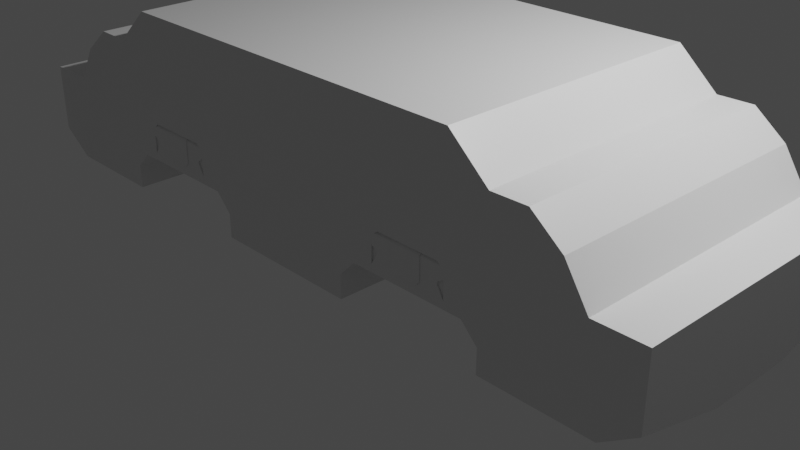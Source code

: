 # Source: Case18.blend  (saved by Blender 3.1.7; exported with 4.5.12 LTS)
import bpy
from mathutils import Matrix  # noqa: F401  (used for matrix-valued properties, if any)

bpy.ops.wm.read_factory_settings(use_empty=True)
scene = bpy.context.scene
scene.name = 'Scene'

# ---- collections
col_collection = bpy.data.collections.new('Collection'); scene.collection.children.link(col_collection)
col_cutters = bpy.data.collections.new('Cutters'); scene.collection.children.link(col_cutters)
col_case = bpy.data.collections.new('Case'); scene.collection.children.link(col_case)

# ---- materials (node trees are filled in below, after node groups)
mat_material = bpy.data.materials.new('Material')
mat_material.alpha_threshold = 0.0
mat_material.use_transparent_shadow = False
mat_material.line_color = (0.0, 0.0, 0.0, 1.0)

# ---- node groups
ng_auto_smooth = bpy.data.node_groups.new('Auto Smooth', 'GeometryNodeTree')
_s = ng_auto_smooth.interface.new_socket(name='Geometry', in_out='OUTPUT', socket_type='NodeSocketGeometry')
_s = ng_auto_smooth.interface.new_socket(name='Geometry', in_out='INPUT', socket_type='NodeSocketGeometry')
_s = ng_auto_smooth.interface.new_socket(name='Angle', in_out='INPUT', socket_type='NodeSocketFloat')
_s.subtype = 'ANGLE'
_s.min_value = 0.0
_s.max_value = 3.142
ng_auto_smooth.is_modifier = True
_N = ng_auto_smooth.nodes; _L = ng_auto_smooth.links
n0 = _N.new('NodeGroupOutput'); n0.name = 'Group Output'; n0.location = (480, -100)
n1 = _N.new('NodeGroupInput'); n1.name = 'Group Input'; n1.location = (-420, -300)
n2 = _N.new('NodeGroupInput'); n2.name = 'Group Input.001'; n2.location = (-60, -100)
n3 = _N.new('GeometryNodeSetShadeSmooth'); n3.name = 'Set Shade Smooth'; n3.location = (120, -100)
n3.domain = 'EDGE'
n4 = _N.new('GeometryNodeSetShadeSmooth'); n4.name = 'Set Shade Smooth.001'; n4.location = (300, -100)
n5 = _N.new('GeometryNodeInputMeshEdgeAngle'); n5.name = 'Edge Angle'; n5.location = (-420, -220)
n6 = _N.new('GeometryNodeInputEdgeSmooth'); n6.name = 'Is Edge Smooth'; n6.location = (-60, -160)
n7 = _N.new('GeometryNodeInputShadeSmooth'); n7.name = 'Is Face Smooth'; n7.location = (-240, -340)
n8 = _N.new('FunctionNodeBooleanMath'); n8.name = 'Boolean Math'; n8.location = (-60, -220)
n9 = _N.new('FunctionNodeCompare'); n9.name = 'Compare'; n9.location = (-240, -180)
n9.operation = 'LESS_EQUAL'
_L.new(n5.outputs[0], n9.inputs[0])
_L.new(n4.outputs[0], n0.inputs[0])
_L.new(n1.outputs[1], n9.inputs[1])
_L.new(n9.outputs[0], n8.inputs[0])
_L.new(n7.outputs[0], n8.inputs[1])
_L.new(n2.outputs[0], n3.inputs[0])
_L.new(n6.outputs[0], n3.inputs[1])
_L.new(n3.outputs[0], n4.inputs[0])
_L.new(n8.outputs[0], n3.inputs[2])
n0.is_active_output = True

# ---- material node trees
mat_material.use_nodes = True; mat_material.node_tree.nodes.clear()
_N = mat_material.node_tree.nodes; _L = mat_material.node_tree.links
n0 = _N.new('ShaderNodeOutputMaterial'); n0.name = 'Material Output'; n0.location = (300, 300)
n1 = _N.new('ShaderNodeBsdfPrincipled'); n1.name = 'Principled BSDF'; n1.location = (10, 300)
n1.distribution = 'GGX'
n1.subsurface_method = 'RANDOM_WALK_SKIN'
n1.inputs[2].default_value = 0.4
n1.inputs[3].default_value = 1.45
n1.inputs[27].default_value = (0.0, 0.0, 0.0, 1.0)
n1.inputs[28].default_value = 1.0
_L.new(n1.outputs[0], n0.inputs[0])
n0.is_active_output = True

# ---- world
world_world = bpy.data.worlds.new('World'); scene.world = world_world
world_world.use_nodes = True; world_world.node_tree.nodes.clear()
_N = world_world.node_tree.nodes; _L = world_world.node_tree.links
n0 = _N.new('ShaderNodeOutputWorld'); n0.name = 'World Output'; n0.location = (300, 300)
n1 = _N.new('ShaderNodeBackground'); n1.name = 'Background'; n1.location = (10, 300)
n1.inputs[0].default_value = (0.05088, 0.05088, 0.05088, 1.0)
_L.new(n1.outputs[0], n0.inputs[0])
n0.is_active_output = True
world_world.color = (0.05088, 0.05088, 0.05088)
world_world.use_sun_shadow = False
world_world.sun_shadow_jitter_overblur = 0.0

# ---- cameras
cam_camera = bpy.data.cameras.new('Camera')
cam_camera.clip_end = 100.0
cam_camera.ortho_scale = 7.314

# ---- lights
light_light = bpy.data.lights.new('Light', 'POINT')
light_light.transmission_factor = 0.0
light_light.energy = 1000.0
light_light.shadow_soft_size = 0.1
light_light.shadow_maximum_resolution = 0.006
light_light.use_absolute_resolution = True

# ---- meshes
me_vert = bpy.data.meshes.new('Vert')
me_vert.from_pydata([(-4.993, -2.0, 0.9778), (-4.993, -2.0, 0.9778), (-3.476, -2.0, 0.9778), (-3.227, -2.0, 1.365), (-2.894, -2.0, 1.626), (-1.76, -2.0, 2.288), (-4.995, -2.0, 2.288), (-5.265, -2.0, 1.831), (-3.349, -2.0, 2.738), (-4.993, 1.849, 0.9778), (-3.476, 1.849, 0.9778), (-3.227, 1.849, 1.365), (-2.894, 1.849, 1.626), (-1.76, 1.849, 2.288), (-3.349, 1.849, 2.738), (-4.995, 1.849, 2.288), (-5.265, 1.849, 1.831), (-2.516, -2.0, 1.622), (-2.516, 1.849, 1.622)], [], [(0, 7, 1), (17, 4, 12, 18), (9, 16, 15, 14, 13, 18, 12, 11, 10), (3, 2, 10, 11), (8, 5, 13, 14), (6, 8, 14, 15), (4, 3, 11, 12), (2, 1, 9, 10), (1, 7, 16, 9), (7, 6, 15, 16), (5, 17, 18, 13)])
me_vert.use_remesh_fix_poles = True
me_vert.use_remesh_preserve_attributes = False
me_vert.update()
me_vert_004 = bpy.data.meshes.new('Vert.004')
me_vert_004.from_pydata([(-2.451, -2.459, -0.4108), (-0.8244, 2.674, -0.4324), (-2.451, 2.674, -0.4108), (-0.8244, -2.459, -0.4324), (-2.272, -2.459, 0.4353), (-2.451, -2.459, 0.2555), (-0.8244, -2.459, 0.2555), (-1.004, -2.459, 0.4353), (-2.272, 2.674, 0.4353), (-2.451, 2.674, 0.2555), (-0.8244, 2.674, 0.2555), (-1.004, 2.674, 0.4353)], [], [(2, 9, 8, 11, 10, 1), (0, 3, 6, 7, 4, 5), (7, 6, 10, 11), (5, 4, 8, 9), (3, 0, 2, 1), (6, 3, 1, 10), (4, 7, 11, 8), (0, 5, 9, 2)])
me_vert_004.use_remesh_fix_poles = True
me_vert_004.use_remesh_preserve_attributes = False
me_vert_004.update()
me_vert_006 = bpy.data.meshes.new('Vert.006')
me_vert_006.from_pydata([(-4.038, -2.65, 2.415), (-2.722, -2.65, 1.172), (-1.55, -2.65, 1.172), (-0.8129, -2.65, 0.8174), (0.0, -2.65, 0.8174), (4.038, -2.65, 2.415), (2.722, -2.65, 1.172), (1.55, -2.65, 1.172), (0.8129, -2.65, 0.8174), (-4.038, 2.949, 2.415), (-2.722, 2.949, 1.172), (-1.55, 2.949, 1.172), (-0.8129, 2.949, 0.8174), (0.0, 2.949, 0.8174), (4.038, 2.949, 2.415), (2.722, 2.949, 1.172), (1.55, 2.949, 1.172), (0.8129, 2.949, 0.8174)], [], [(1, 2, 3, 4, 8, 7, 6, 5, 0), (10, 9, 14, 15, 16, 17, 13, 12, 11), (3, 12, 13, 4), (0, 9, 10, 1), (4, 13, 17, 8), (6, 15, 14, 5), (1, 10, 11, 2), (5, 14, 9, 0), (7, 16, 15, 6), (2, 11, 12, 3), (8, 17, 16, 7)])
me_vert_006.use_remesh_fix_poles = True
me_vert_006.use_remesh_preserve_attributes = False
me_vert_006.update()
me_cube_002 = bpy.data.meshes.new('Cube.002')
me_cube_002.from_pydata([(-1.0, -1.0, -1.0), (-1.0, 1.0, -1.0), (1.0, -1.0, -1.0), (1.0, 1.0, -1.0), (-0.8309, -1.0, 1.0), (-1.0, -1.0, 0.8309), (-0.8309, 0.8309, 1.0), (-1.0, 1.0, 0.8309), (1.0, -1.0, 0.8309), (0.8309, -1.0, 1.0), (0.8309, 0.8309, 1.0), (1.0, 1.0, 0.8309)], [], [(10, 6, 4, 9), (3, 11, 8, 2), (0, 5, 7, 1), (1, 3, 2, 0), (1, 7, 11, 3), (4, 6, 7, 5), (6, 10, 11, 7), (10, 9, 8, 11), (2, 8, 9, 4, 5, 0)])
_uv = me_cube_002.uv_layers.new(name='UVMap')
_uv.uv.foreach_set('vector', [0.6461, 0.5211, 0.8539, 0.5211, 0.8539, 0.75, 0.6461, 0.75, 0.375, 0.5, 0.6039, 0.5, 0.6039, 0.75, 0.375, 0.75, 0.375, 0.0, 0.6039, 0.0, 0.6039, 0.25, 0.375, 0.25, 0.125, 0.5, 0.375, 0.5, 0.375, 0.75, 0.125, 0.75, 0.375, 0.25, 0.6039, 0.25, 0.6039, 0.5, 0.375, 0.5, 0.625, 0.0, 0.625, 0.2289, 0.6039, 0.25, 0.6039, 0.0, 0.625, 0.2711, 0.625, 0.4789, 0.6039, 0.5, 0.6039, 0.25, 0.6461, 0.5211, 0.6461, 0.75, 0.6039, 0.75, 0.6039, 0.5, 0.375, 0.75, 0.6039, 0.75, 0.625, 0.7711, 0.625, 0.9789, 0.6039, 1.0, 0.375, 1.0])
me_cube_002.use_remesh_fix_poles = True
me_cube_002.use_remesh_preserve_attributes = False
me_cube_002.update()
me_plane = bpy.data.meshes.new('Plane')
me_plane.from_pydata([(-1.0, -1.0, 0.0), (-1.0, 1.0, 0.0), (1.0, -0.6861, 0.0), (0.6861, -1.0, 0.0), (0.958, -0.8431, 0.0), (0.8431, -0.958, 0.0), (0.6861, 1.0, 0.0), (1.0, 0.6861, 0.0), (0.8431, 0.958, 0.0), (0.958, 0.8431, 0.0), (-1.0, -1.0, 0.2807), (-1.0, 1.0, 0.2807), (1.0, -0.6861, 0.2807), (0.6861, -1.0, 0.2807), (0.958, -0.8431, 0.2807), (0.8431, -0.958, 0.2807), (0.6861, 1.0, 0.2807), (1.0, 0.6861, 0.2807), (0.8431, 0.958, 0.2807), (0.958, 0.8431, 0.2807), (7.197, -6.96, 0.1511), (8.669, -6.03, 0.1783), (6.51, -4.693, 0.1016), (6.423, -5.171, 0.1058), (6.414, -4.81, 0.1006), (6.382, -4.985, 0.1021), (7.896, -4.242, 0.1329), (7.521, -4.055, 0.1202), (7.793, -4.095, 0.1281), (7.655, -4.026, 0.1235), (7.104, -6.892, 0.4301), (8.576, -5.963, 0.4573), (6.417, -4.625, 0.3806), (6.33, -5.104, 0.3848), (6.321, -4.743, 0.3796), (6.289, -4.918, 0.3811), (7.803, -4.174, 0.4119), (7.428, -3.987, 0.3992), (7.7, -4.027, 0.4071), (7.562, -3.959, 0.4025)], [], [(0, 1, 6, 8, 9, 7, 2, 4, 5, 3), (10, 13, 15, 14, 12, 17, 19, 18, 16, 11), (1, 0, 10, 11), (9, 8, 18, 19), (4, 2, 12, 14), (0, 3, 13, 10), (8, 6, 16, 18), (2, 7, 17, 12), (3, 5, 15, 13), (6, 1, 11, 16), (7, 9, 19, 17), (5, 4, 14, 15), (20, 23, 25, 24, 22, 27, 29, 28, 26, 21), (30, 31, 36, 38, 39, 37, 32, 34, 35, 33), (21, 31, 30, 20), (29, 39, 38, 28), (24, 34, 32, 22), (20, 30, 33, 23), (28, 38, 36, 26), (22, 32, 37, 27), (23, 33, 35, 25), (26, 36, 31, 21), (27, 37, 39, 29), (25, 35, 34, 24)])
me_plane.polygons.foreach_set('use_smooth', [True] * 24)
_uv = me_plane.uv_layers.new(name='UVMap')
_uv.uv.foreach_set('vector', [0.0, 0.0, 0.0, 1.0, 0.8431, 1.0, 0.9215, 0.979, 0.979, 0.9215, 1.0, 0.8431, 1.0, 0.1569, 0.979, 0.07846, 0.9215, 0.02102, 0.8431, 0.0, 0.0, 0.0, 0.8431, 0.0, 0.9215, 0.02102, 0.979, 0.07846, 1.0, 0.1569, 1.0, 0.8431, 0.979, 0.9215, 0.9215, 0.979, 0.8431, 1.0, 0.0, 1.0, 0.0, 1.0, 0.0, 0.0, 0.0, 0.0, 0.0, 1.0, 0.979, 0.9215, 0.9215, 0.979, 0.9215, 0.979, 0.979, 0.9215, 0.979, 0.07846, 1.0, 0.1569, 1.0, 0.1569, 0.979, 0.07846, 0.0, 0.0, 0.8431, 0.0, 0.8431, 0.0, 0.0, 0.0, 0.9215, 0.979, 0.8431, 1.0, 0.8431, 1.0, 0.9215, 0.979, 1.0, 0.1569, 1.0, 0.8431, 1.0, 0.8431, 1.0, 0.1569, 0.8431, 0.0, 0.9215, 0.02102, 0.9215, 0.02102, 0.8431, 0.0, 0.8431, 1.0, 0.0, 1.0, 0.0, 1.0, 0.8431, 1.0, 1.0, 0.8431, 0.979, 0.9215, 0.979, 0.9215, 1.0, 0.8431, 0.9215, 0.02102, 0.979, 0.07846, 0.979, 0.07846, 0.9215, 0.02102, 0.0, 0.0, 0.8431, 0.0, 0.9215, 0.02102, 0.979, 0.07846, 1.0, 0.1569, 1.0, 0.8431, 0.979, 0.9215, 0.9215, 0.979, 0.8431, 1.0, 0.0, 1.0, 0.0, 0.0, 0.0, 1.0, 0.8431, 1.0, 0.9215, 0.979, 0.979, 0.9215, 1.0, 0.8431, 1.0, 0.1569, 0.979, 0.07846, 0.9215, 0.02102, 0.8431, 0.0, 0.0, 1.0, 0.0, 1.0, 0.0, 0.0, 0.0, 0.0, 0.979, 0.9215, 0.979, 0.9215, 0.9215, 0.979, 0.9215, 0.979, 0.979, 0.07846, 0.979, 0.07846, 1.0, 0.1569, 1.0, 0.1569, 0.0, 0.0, 0.0, 0.0, 0.8431, 0.0, 0.8431, 0.0, 0.9215, 0.979, 0.9215, 0.979, 0.8431, 1.0, 0.8431, 1.0, 1.0, 0.1569, 1.0, 0.1569, 1.0, 0.8431, 1.0, 0.8431, 0.8431, 0.0, 0.8431, 0.0, 0.9215, 0.02102, 0.9215, 0.02102, 0.8431, 1.0, 0.8431, 1.0, 0.0, 1.0, 0.0, 1.0, 1.0, 0.8431, 1.0, 0.8431, 0.979, 0.9215, 0.979, 0.9215, 0.9215, 0.02102, 0.9215, 0.02102, 0.979, 0.07846, 0.979, 0.07846])
me_plane.use_remesh_fix_poles = True
me_plane.use_remesh_preserve_attributes = False
me_plane.update()
me_cube = bpy.data.meshes.new('Cube')
me_cube.from_pydata([(-2.704, 0.3698, 1.0), (2.704, 0.3698, 1.0), (-2.704, -0.3698, 1.0), (2.704, -0.3698, 1.0), (-2.704, 0.1198, -1.0), (-2.704, 0.3698, -0.75), (-2.454, 0.3698, -1.0), (2.704, 0.3698, -0.75), (2.704, 0.1198, -1.0), (2.454, 0.3698, -1.0), (-2.704, -0.3698, -0.75), (-2.704, -0.1198, -1.0), (-2.454, -0.3698, -1.0), (2.704, -0.1198, -1.0), (2.704, -0.3698, -0.75), (2.454, -0.3698, -1.0)], [], [(0, 2, 3, 1), (15, 14, 3, 2, 10, 12), (8, 7, 1, 3, 14, 13), (12, 11, 4, 6, 9, 8, 13, 15), (6, 5, 0, 1, 7, 9), (4, 5, 6), (7, 8, 9), (10, 11, 12), (13, 14, 15), (11, 10, 2, 0, 5, 4)])
me_cube.polygons.foreach_set('use_smooth', [True] * 10)
_uv = me_cube.uv_layers.new(name='UVMap')
_uv.uv.foreach_set('vector', [0.625, 0.5, 0.875, 0.5, 0.875, 0.75, 0.625, 0.75, 0.375, 0.01156, 0.4062, 0.0, 0.625, 0.0, 0.625, 0.25, 0.4062, 0.25, 0.375, 0.2384, 0.375, 0.8345, 0.4062, 0.75, 0.625, 0.75, 0.625, 1.0, 0.4062, 1.0, 0.375, 0.9155, 0.125, 0.5116, 0.2095, 0.5, 0.2905, 0.5, 0.375, 0.5116, 0.375, 0.7384, 0.2905, 0.75, 0.2095, 0.75, 0.125, 0.7384, 0.375, 0.5116, 0.4062, 0.5, 0.625, 0.5, 0.625, 0.75, 0.4062, 0.75, 0.375, 0.7384, 0.2905, 0.5, 0.4062, 0.5, 0.375, 0.5116, 0.4062, 0.75, 0.375, 0.8345, 0.375, 0.7384, 0.4062, 0.25, 0.375, 0.3345, 0.125, 0.5116, 0.2095, 0.75, 0.4062, 1.0, 0.375, 0.01156, 0.375, 0.3345, 0.4062, 0.25, 0.625, 0.25, 0.625, 0.5, 0.4062, 0.5, 0.375, 0.4155])
me_cube.materials.append(mat_material)
me_cube.use_remesh_preserve_volume = False
me_cube.use_remesh_preserve_attributes = False
me_cube.use_mirror_vertex_groups = False
me_cube.update()
me_cube_003 = bpy.data.meshes.new('Cube.003')
me_cube_003.from_pydata([(-2.005, -1.218, -0.1533), (-2.077, -1.147, -0.2247), (-1.303, -1.218, -0.1533), (-1.232, -1.147, -0.2247), (-2.077, -1.479, -0.5647), (-1.232, -1.479, -0.5647), (-2.077, -1.479, -0.2247), (-1.232, -1.479, -0.2247), (-2.077, -1.147, -0.5647), (-1.232, -1.147, -0.5647), (-2.038, -1.479, -0.1864), (-2.005, -1.446, -0.1533), (-1.303, -1.446, -0.1533), (-1.27, -1.479, -0.1864)], [], [(7, 3, 2, 12, 13), (9, 3, 7, 5), (6, 1, 8, 4), (13, 12, 11, 10), (5, 4, 8, 9), (10, 11, 0, 1, 6), (0, 2, 3, 1), (3, 9, 8, 1), (2, 0, 11, 12), (7, 6, 4, 5), (6, 7, 13, 10)])
me_cube_003.polygons.foreach_set('use_smooth', [True] * 11)
_uv = me_cube_003.uv_layers.new(name='UVMap')
_uv.uv.foreach_set('vector', [0.6039, 0.5984, 0.6039, 0.5, 0.6461, 0.5211, 0.6461, 0.5886, 0.6266, 0.5984, 0.5032, 0.5, 0.6039, 0.5, 0.6039, 0.5984, 0.5032, 0.5984, 0.6039, 0.1516, 0.6039, 0.25, 0.5032, 0.25, 0.5032, 0.1516, 0.4767, 0.1647, 0.4808, 0.1657, 0.4808, 0.1877, 0.4767, 0.1887, 0.0, 0.0, 0.0, 0.0, 0.0, 0.0, 0.0, 0.0, 0.6152, 0.1516, 0.625, 0.1614, 0.625, 0.2289, 0.6039, 0.25, 0.6039, 0.1516, 0.625, 0.2711, 0.625, 0.4789, 0.6039, 0.5, 0.6039, 0.25, 0.6039, 0.5, 0.5032, 0.5, 0.5032, 0.25, 0.6039, 0.25, 0.6461, 0.5211, 0.8539, 0.5211, 0.8539, 0.5886, 0.6461, 0.5886, 0.4719, 0.1635, 0.4719, 0.1899, 0.4294, 0.1899, 0.4294, 0.1635, 0.4719, 0.1899, 0.4719, 0.1635, 0.4767, 0.1647, 0.4767, 0.1887])
me_cube_003.materials.append(mat_material)
me_cube_003.use_remesh_preserve_volume = False
me_cube_003.use_remesh_preserve_attributes = False
me_cube_003.use_mirror_vertex_groups = False
me_cube_003.update()
me_cube_004 = bpy.data.meshes.new('Cube.004')
me_cube_004.from_pydata([(-1.907, -1.446, 0.8467), (-1.563, -1.479, 0.8136), (-1.563, -1.446, 0.8467), (-1.907, -1.479, 0.8136), (-1.563, -1.479, 0.7753), (-1.907, -1.479, 0.7753), (-1.563, -1.479, 0.5777), (-1.602, -1.479, 0.5394), (-1.907, -1.479, 0.5777), (-1.869, -1.479, 0.5394)], [], [(1, 2, 0, 3), (3, 5, 4, 1), (4, 5, 8, 9, 7, 6)])
me_cube_004.polygons.foreach_set('use_smooth', [True] * 3)
_uv = me_cube_004.uv_layers.new(name='UVMap')
_uv.uv.foreach_set('vector', [0.4767, 0.1729, 0.4808, 0.1729, 0.4808, 0.1821, 0.4767, 0.1822, 0.4767, 0.1822, 0.4719, 0.1822, 0.4719, 0.1729, 0.4767, 0.1729, 0.4719, 0.1729, 0.4719, 0.1822, 0.4363, 0.1823, 0.4294, 0.1812, 0.4294, 0.1739, 0.4363, 0.1729])
me_cube_004.materials.append(mat_material)
me_cube_004.use_remesh_preserve_volume = False
me_cube_004.use_remesh_preserve_attributes = False
me_cube_004.use_mirror_vertex_groups = False
me_cube_004.update()

# ---- objects
ob_light = bpy.data.objects.new('Light', light_light)
ob_camera = bpy.data.objects.new('Camera', cam_camera)
ob_outeredge = bpy.data.objects.new('OuterEdge', me_vert)
ob_bottom = bpy.data.objects.new('Bottom', me_vert_004)
ob_topcutter = bpy.data.objects.new('TopCutter', me_vert_006)
ob_cube = bpy.data.objects.new('Cube', me_cube_002)
ob_panelhandlecut = bpy.data.objects.new('PanelHandleCut', me_plane)
ob_casebottom = bpy.data.objects.new('CaseBottom', me_cube)
ob_casepanel = bpy.data.objects.new('CasePanel', me_cube_003)
ob_casetop = bpy.data.objects.new('CaseTop', me_cube)
ob_casepanel_001 = bpy.data.objects.new('CasePanel.001', me_cube_004)

# ---- transforms, parenting, visibility, modifiers, constraints
ob_light.location = (4.076, 1.005, 5.904)
ob_light.rotation_euler = (0.6503, 0.05522, 1.866)
ob_light.lock_rotations_4d = False
ob_light.empty_display_type = 'ARROWS'
ob_light.color = (0.0, 0.0, 0.0, 0.0)
ob_light.lineart.crease_threshold = 0.0
ob_camera.location = (7.359, -6.926, 4.958)
ob_camera.rotation_euler = (1.109, 0.0, 0.8149)
ob_camera.lock_rotations_4d = False
ob_camera.empty_display_type = 'ARROWS'
ob_camera.color = (0.0, 0.0, 0.0, 0.0)
ob_camera.display_type = 'WIRE'
ob_camera.lineart.crease_threshold = 0.0
ob_outeredge.location = (0.0, 0.0, 0.0)
ob_outeredge.hide_render = True
ob_outeredge.visible_camera = False
ob_outeredge.visible_diffuse = False
ob_outeredge.visible_glossy = False
ob_outeredge.visible_transmission = False
ob_outeredge.visible_volume_scatter = False
ob_outeredge.display_type = 'BOUNDS'
ob_bottom.location = (0.0, 0.0, 0.0)
ob_bottom.hide_render = True
ob_bottom.visible_camera = False
ob_bottom.visible_diffuse = False
ob_bottom.visible_glossy = False
ob_bottom.visible_transmission = False
ob_bottom.visible_volume_scatter = False
ob_bottom.display_type = 'BOUNDS'
ob_topcutter.location = (0.0, 0.5406, 0.0)
ob_topcutter.hide_render = True
ob_topcutter.visible_camera = False
ob_topcutter.visible_diffuse = False
ob_topcutter.visible_glossy = False
ob_topcutter.visible_transmission = False
ob_topcutter.visible_volume_scatter = False
ob_topcutter.display_type = 'BOUNDS'
ob_cube.location = (-1.654, -1.569, 0.4244)
ob_cube.scale = (0.4223, 0.4223, 0.4223)
ob_cube.hide_render = True
ob_cube.visible_camera = False
ob_cube.visible_diffuse = False
ob_cube.visible_glossy = False
ob_cube.visible_transmission = False
ob_cube.visible_volume_scatter = False
ob_cube.display_type = 'BOUNDS'
ob_panelhandlecut.location = (-2.14, -1.568, 0.6313)
ob_panelhandlecut.rotation_euler = (-1.571, 0.5446, -0.05527)
ob_panelhandlecut.scale = (0.1114, 0.09281, 0.3908)
ob_panelhandlecut.hide_render = True
ob_panelhandlecut.visible_camera = False
ob_panelhandlecut.visible_diffuse = False
ob_panelhandlecut.visible_glossy = False
ob_panelhandlecut.visible_transmission = False
ob_panelhandlecut.visible_volume_scatter = False
ob_panelhandlecut.display_type = 'BOUNDS'
ob_casebottom.location = (0.0, 0.0, 1.0)
ob_casebottom.scale = (1.479, 4.0, 1.0)
ob_casebottom.lock_rotations_4d = False
ob_casebottom.empty_display_type = 'ARROWS'
ob_casebottom.lineart.crease_threshold = 0.0
_m = ob_casebottom.modifiers.new('BTool_Vert', 'BOOLEAN')
_m.object = ob_outeredge
_m = ob_casebottom.modifiers.new('BTool_Vert.004', 'BOOLEAN')
_m.object = ob_bottom
_m = ob_casebottom.modifiers.new('BTool_Vert.002', 'BOOLEAN')
_m = ob_casebottom.modifiers.new('BTool_Vert.006', 'BOOLEAN')
_m.object = ob_topcutter
_m = ob_casebottom.modifiers.new('BTool_Cube', 'BOOLEAN')
_m.object = ob_cube
_m = ob_casebottom.modifiers.new('Mirror', 'MIRROR')
_m.use_bisect_axis = (True, False, False)
_m.use_bisect_flip_axis = (True, False, False)
_m = ob_casebottom.modifiers.new('Auto Smooth', 'NODES')
_m.node_group = ng_auto_smooth
_gi = [s.identifier for s in ng_auto_smooth.interface.items_tree if s.item_type == 'SOCKET' and s.in_out == 'INPUT']
_m[_gi[1]] = 0.5236  # Angle
ob_casepanel.location = (0.0, 0.0, 1.0)
ob_casepanel.lock_rotations_4d = False
ob_casepanel.empty_display_type = 'ARROWS'
ob_casepanel.lineart.crease_threshold = 0.0
_m = ob_casepanel.modifiers.new('BTool_Plane', 'BOOLEAN')
_m.object = ob_panelhandlecut
_m = ob_casepanel.modifiers.new('Mirror', 'MIRROR')
_m.use_bisect_axis = (True, False, False)
_m.use_bisect_flip_axis = (True, False, False)
_m = ob_casepanel.modifiers.new('Auto Smooth', 'NODES')
_m.node_group = ng_auto_smooth
_gi = [s.identifier for s in ng_auto_smooth.interface.items_tree if s.item_type == 'SOCKET' and s.in_out == 'INPUT']
_m[_gi[1]] = 0.5236  # Angle
ob_casetop.location = (0.0, 0.0, 1.0)
ob_casetop.scale = (1.479, 4.0, 1.0)
ob_casetop.lock_rotations_4d = False
ob_casetop.empty_display_type = 'ARROWS'
ob_casetop.lineart.crease_threshold = 0.0
_m = ob_casetop.modifiers.new('BTool_Vert', 'BOOLEAN')
_m.object = ob_outeredge
_m = ob_casetop.modifiers.new('BTool_Vert.004', 'BOOLEAN')
_m.object = ob_bottom
_m = ob_casetop.modifiers.new('BTool_Vert.002', 'BOOLEAN')
_m = ob_casetop.modifiers.new('BTool_Vert.006', 'BOOLEAN')
_m.object = ob_topcutter
_m.operation = 'INTERSECT'
_m = ob_casetop.modifiers.new('Mirror', 'MIRROR')
_m.use_bisect_axis = (True, False, False)
_m.use_bisect_flip_axis = (True, False, False)
_m = ob_casetop.modifiers.new('Auto Smooth', 'NODES')
_m.node_group = ng_auto_smooth
_gi = [s.identifier for s in ng_auto_smooth.interface.items_tree if s.item_type == 'SOCKET' and s.in_out == 'INPUT']
_m[_gi[1]] = 0.5236  # Angle
ob_casepanel_001.location = (0.0, 1.192e-07, -5.96e-08)
ob_casepanel_001.scale = (0.9496, 1.0, 1.0)
ob_casepanel_001.lock_rotations_4d = False
ob_casepanel_001.empty_display_type = 'ARROWS'
ob_casepanel_001.lineart.crease_threshold = 0.0
_m = ob_casepanel_001.modifiers.new('Solidify', 'SOLIDIFY')
_m.thickness = -0.01
_m.use_even_offset = True
_m = ob_casepanel_001.modifiers.new('Mirror', 'MIRROR')
_m.use_bisect_axis = (True, False, False)
_m.use_bisect_flip_axis = (True, False, False)
_m = ob_casepanel_001.modifiers.new('Auto Smooth', 'NODES')
_m.node_group = ng_auto_smooth
_gi = [s.identifier for s in ng_auto_smooth.interface.items_tree if s.item_type == 'SOCKET' and s.in_out == 'INPUT']
_m[_gi[1]] = 0.5236  # Angle

# ---- collection membership
col_collection.objects.link(ob_light)
col_collection.objects.link(ob_camera)
col_cutters.objects.link(ob_outeredge)
col_cutters.objects.link(ob_bottom)
col_cutters.objects.link(ob_topcutter)
col_cutters.objects.link(ob_cube)
col_cutters.objects.link(ob_panelhandlecut)
col_case.objects.link(ob_casebottom)
col_case.objects.link(ob_casepanel)
col_case.objects.link(ob_casetop)
col_case.objects.link(ob_casepanel_001)

# ---- scene / render settings (as saved in the file)
scene.camera = ob_camera
scene.frame_start = 1; scene.frame_end = 250; scene.frame_set(1)
scene.render.engine = 'BLENDER_EEVEE_NEXT'
scene.cycles.sampling_pattern = 'TABULATED_SOBOL'
scene.cycles.use_light_tree = False
scene.view_settings.view_transform = 'Filmic'
bpy.context.view_layer.update()
